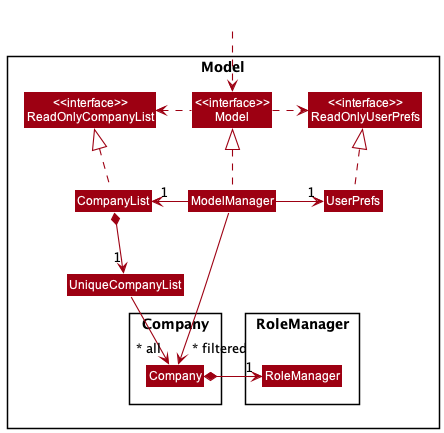

The diagram above was rendered by PlantUML. Its source (embedded in the PNG):
@startuml
!include style.puml
skinparam arrowThickness 1.1
skinparam arrowColor MODEL_COLOR
skinparam classBackgroundColor MODEL_COLOR


Package Model <<Rectangle>>{
Class "<<interface>>\nReadOnlyCompanyList" as ReadOnlyCompanyList
Class "<<interface>>\nReadOnlyUserPrefs" as ReadOnlyUserPrefs
Class "<<interface>>\nModel" as Model
Class CompanyList
Class ModelManager
Class UserPrefs

Package Company\n <<Rectangle>>{
Class Company
}
Class UniqueCompanyList

Package RoleManager\n <<Rectangle>> {
Class RoleManager
}

}

Class HiddenOutside #FFFFFF
HiddenOutside ..> Model

CompanyList .up.|> ReadOnlyCompanyList

ModelManager .up.|> Model
Model .right.> ReadOnlyUserPrefs
Model .left.> ReadOnlyCompanyList
ModelManager -left-> "1" CompanyList
ModelManager -right-> "1" UserPrefs
UserPrefs .up.|> ReadOnlyUserPrefs

CompanyList *--> "1" UniqueCompanyList
UniqueCompanyList --> "~* all" Company
Company *-right-> "1" RoleManager



ModelManager -->"~* filtered" Company
@enduml